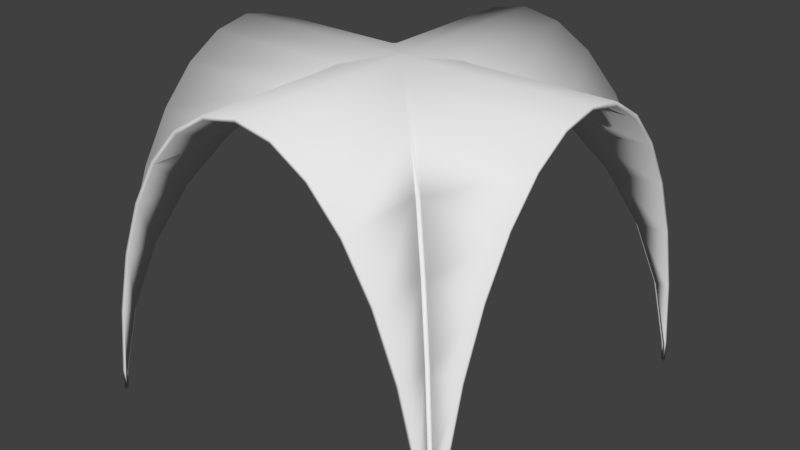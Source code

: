 # Source: SM_Vault_8x8x8.blend  (saved by Blender 2.79.0; exported with 4.5.12 LTS)
import bpy
from mathutils import Matrix  # noqa: F401  (used for matrix-valued properties, if any)

bpy.ops.wm.read_factory_settings(use_empty=True)
scene = bpy.context.scene
scene.name = 'Scene'

# ---- collections
col_collection_1 = bpy.data.collections.new('Collection 1'); scene.collection.children.link(col_collection_1)

# ---- world
world_world = bpy.data.worlds.new('World'); scene.world = world_world
world_world.color = (0.05088, 0.05088, 0.05088)
world_world.use_sun_shadow = False
world_world.sun_shadow_jitter_overblur = 0.0
world_world.cycles.sampling_method = 'MANUAL'

# ---- meshes
me_sm_vault_8x8x8 = bpy.data.meshes.new('SM_Vault_8x8x8')
me_sm_vault_8x8x8.from_pydata([(3.923, -4.0, 0.5607), (3.696, -4.0, 2.061), (3.326, -4.0, 3.445), (2.828, -4.0, 4.657), (2.222, -4.0, 5.652), (1.531, -4.0, 6.391), (0.7804, -4.0, 6.846), (-1.78e-06, -4.0, 7.0), (-0.7804, -4.0, 6.846), (-1.531, -4.0, 6.391), (-2.222, -4.0, 5.652), (-2.828, -4.0, 4.657), (-3.326, -4.0, 3.445), (-3.696, -4.0, 2.061), (-3.923, -4.0, 0.5607), (-3.923, 4.0, 0.5607), (-3.696, 4.0, 2.061), (-3.326, 4.0, 3.445), (-2.828, 4.0, 4.657), (-2.222, 4.0, 5.652), (-1.531, 4.0, 6.391), (-0.7804, 4.0, 6.846), (-1.526e-06, 4.0, 7.0), (0.7804, 4.0, 6.846), (1.531, 4.0, 6.391), (2.222, 4.0, 5.652), (2.828, 4.0, 4.657), (3.326, 4.0, 3.445), (3.696, 4.0, 2.061), (3.923, 4.0, 0.5607), (-4.0, -3.923, 0.5607), (-4.0, -3.696, 2.061), (-4.0, -3.326, 3.445), (-4.0, -2.828, 4.657), (-4.0, -2.222, 5.652), (-4.0, -1.531, 6.391), (-4.0, -0.7804, 6.846), (-4.0, -1.478e-06, 7.0), (-4.0, 0.7804, 6.846), (-4.0, 1.531, 6.391), (-4.0, 2.222, 5.652), (-4.0, 2.828, 4.657), (-4.0, 3.326, 3.445), (-4.0, 3.696, 2.061), (-4.0, 3.923, 0.5607), (4.0, 3.923, 0.5607), (4.0, 3.696, 2.061), (4.0, 3.326, 3.445), (4.0, 2.828, 4.657), (4.0, 2.222, 5.652), (4.0, 1.531, 6.391), (4.0, 0.7804, 6.846), (4.0, -1.129e-06, 7.0), (4.0, -0.7804, 6.846), (4.0, -1.531, 6.391), (4.0, -2.222, 5.652), (4.0, -2.828, 4.657), (4.0, -3.326, 3.445), (4.0, -3.696, 2.061), (4.0, -3.923, 0.5607), (4.0, -3.944, 0.1329), (3.944, -4.0, 0.1329), (-3.944, -4.0, 0.1329), (-4.0, -3.926, 0.5107), (3.382, -3.326, 3.445), (3.326, -3.382, 3.445), (-0.0744, -1.307e-06, 7.0), (-1.655e-06, -0.05579, 7.0), (0.05579, -1.301e-06, 7.0), (-1.651e-06, 0.0744, 7.0), (-0.8548, -0.7804, 6.846), (-0.7804, -0.8362, 6.846), (-1.605, -1.531, 6.391), (-1.531, -1.587, 6.391), (-2.297, -2.222, 5.652), (-2.222, -2.278, 5.652), (-2.903, -2.828, 4.657), (-2.828, -2.884, 4.657), (-3.4, -3.326, 3.445), (-3.326, -3.382, 3.445), (-3.77, -3.696, 2.061), (-3.696, -3.751, 2.061), (-3.998, -3.923, 0.5607), (-3.923, -3.979, 0.5607), (3.926, 4.0, 0.5107), (4.0, 3.944, 0.1329), (-2.828, 2.887, 4.657), (-2.887, 2.828, 4.657), (-2.281, 2.222, 5.652), (-2.222, 2.281, 5.652), (-0.7804, 0.8462, 6.846), (-0.8462, 0.7804, 6.846), (1.587, 1.531, 6.391), (1.531, 1.605, 6.391), (0.7804, 0.8548, 6.846), (0.8362, 0.7804, 6.846), (2.278, 2.222, 5.652), (2.222, 2.297, 5.652), (2.884, 2.828, 4.657), (2.828, 2.903, 4.657), (3.751, 3.696, 2.061), (3.696, 3.77, 2.061), (3.979, 3.923, 0.5607), (3.923, 3.998, 0.5607), (-1.589, 1.531, 6.391), (-1.531, 1.589, 6.391), (-3.384, 3.326, 3.445), (-3.326, 3.384, 3.445), (-3.696, 3.754, 2.061), (-3.754, 3.696, 2.061), (-3.981, 3.923, 0.5607), (-3.923, 3.981, 0.5607), (-4.0, 3.942, 0.1829), (-3.942, 4.0, 0.1829), (3.382, 3.326, 3.445), (3.326, 3.4, 3.445), (0.8361, -0.7804, 6.846), (0.7804, -0.8362, 6.846), (2.222, -2.278, 5.652), (2.278, -2.222, 5.652), (1.587, -1.531, 6.391), (1.531, -1.587, 6.391), (2.884, -2.828, 4.657), (2.828, -2.884, 4.657), (3.923, -3.979, 0.5607), (3.979, -3.923, 0.5607), (3.751, -3.696, 2.061), (3.696, -3.751, 2.061)], [], [(60, 59, 125), (126, 58, 57, 64), (64, 57, 56, 122), (125, 59, 58, 126), (3, 123, 118, 4), (122, 56, 55, 119), (69, 22, 21, 90), (94, 23, 22, 69), (35, 72, 70, 36), (34, 74, 72, 35), (33, 76, 74, 34), (32, 78, 76, 33), (31, 80, 78, 32), (30, 82, 80, 31), (2, 65, 123, 3), (120, 54, 53, 116), (43, 109, 110, 44), (108, 16, 15, 111), (105, 20, 19, 89), (41, 87, 106, 42), (39, 104, 88, 40), (38, 91, 104, 39), (37, 66, 91, 38), (36, 70, 66, 37), (95, 51, 50, 92), (92, 50, 49, 96), (96, 49, 48, 98), (98, 48, 47, 114), (114, 47, 46, 100), (100, 46, 45, 102), (102, 45, 85), (14, 83, 62), (84, 29, 103), (13, 81, 83, 14), (12, 79, 81, 13), (11, 77, 79, 12), (10, 75, 77, 11), (9, 73, 75, 10), (68, 52, 51, 95), (116, 53, 52, 68), (97, 25, 24, 93), (90, 21, 20, 105), (86, 18, 17, 107), (40, 88, 87, 41), (107, 17, 16, 108), (44, 110, 112), (111, 15, 113), (89, 19, 18, 86), (101, 28, 27, 115), (42, 106, 109, 43), (103, 29, 28, 101), (115, 27, 26, 99), (93, 24, 23, 94), (99, 26, 25, 97), (6, 117, 67, 7), (8, 71, 73, 9), (5, 121, 117, 6), (4, 118, 121, 5), (119, 55, 54, 120), (1, 127, 65, 2), (7, 67, 71, 8), (0, 124, 127, 1), (63, 82, 30), (66, 67, 68, 69), (87, 88, 89, 86), (91, 66, 69, 90), (95, 92, 93, 94), (107, 108, 109, 106), (111, 113, 112, 110), (121, 118, 119, 120), (127, 124, 125, 126), (60, 125, 124, 61), (126, 64, 65, 127), (64, 122, 123, 65), (122, 119, 118, 123), (120, 116, 117, 121), (116, 68, 67, 117), (66, 70, 71, 67), (70, 72, 73, 71), (72, 74, 75, 73), (74, 76, 77, 75), (76, 78, 79, 77), (78, 80, 81, 79), (80, 82, 83, 81), (82, 63, 62, 83), (110, 109, 108, 111), (106, 87, 86, 107), (88, 104, 105, 89), (104, 91, 90, 105), (68, 95, 94, 69), (92, 96, 97, 93), (96, 98, 99, 97), (98, 114, 115, 99), (114, 100, 101, 115), (100, 102, 103, 101), (102, 85, 84, 103), (61, 124, 0)])
me_sm_vault_8x8x8.polygons.foreach_set('use_smooth', [True] * 97)
me_sm_vault_8x8x8.use_remesh_preserve_volume = False
me_sm_vault_8x8x8.use_remesh_preserve_attributes = False
me_sm_vault_8x8x8.use_mirror_vertex_groups = False
me_sm_vault_8x8x8.update()

# ---- objects
ob_sm_vault_8x8x8 = bpy.data.objects.new('SM_Vault_8x8x8', me_sm_vault_8x8x8)

# ---- transforms, parenting, visibility, modifiers, constraints
ob_sm_vault_8x8x8.location = (0.0, 0.0, 0.0)
ob_sm_vault_8x8x8.lineart.crease_threshold = 0.0
_m = ob_sm_vault_8x8x8.modifiers.new('EdgeSplit', 'EDGE_SPLIT')
_m = ob_sm_vault_8x8x8.modifiers.new('Solidify', 'SOLIDIFY')
_m.thickness = 0.08
_m.use_even_offset = True
_m.use_quality_normals = True
_m.nonmanifold_thickness_mode = 'FIXED'
_m.nonmanifold_merge_threshold = 0.0003

# ---- collection membership
col_collection_1.objects.link(ob_sm_vault_8x8x8)

# ---- scene / render settings (as saved in the file)
scene.frame_start = 1; scene.frame_end = 250; scene.frame_set(1)
scene.render.engine = 'BLENDER_EEVEE_NEXT'
scene.render.resolution_percentage = 50
scene.render.dither_intensity = 0.0
scene.cycles.use_denoising = False
scene.cycles.samples = 128
scene.cycles.sampling_pattern = 'TABULATED_SOBOL'
scene.cycles.use_adaptive_sampling = False
scene.cycles.use_light_tree = False
scene.cycles.blur_glossy = 0.0
scene.cycles.sample_clamp_indirect = 0.0
scene.view_settings.view_transform = 'Standard'
bpy.context.view_layer.update()

# ---- added for rendering (the .blend has no active camera and no usable light): camera, sun
cam_auto = bpy.data.cameras.new('AutoCamera')
cam_auto.lens = 50.0
cam_auto.sensor_width = 36.0
cam_auto.clip_end = 1000.0
ob_auto_camera = bpy.data.objects.new('AutoCamera', cam_auto)
scene.collection.objects.link(ob_auto_camera)
ob_auto_camera.location = (12.2477, -14.6973, 13.3619)
ob_auto_camera.rotation_euler = (1.09748, -7.21219e-08, 0.694738)
scene.camera = ob_auto_camera
light_auto_sun = bpy.data.lights.new('AutoSun', 'SUN')
light_auto_sun.energy = 3.0
light_auto_sun.angle = 0.0523599
ob_auto_sun = bpy.data.objects.new('AutoSun', light_auto_sun)
scene.collection.objects.link(ob_auto_sun)
ob_auto_sun.rotation_euler = (0.872665, 0.174533, 0.523599)
bpy.context.view_layer.update()
